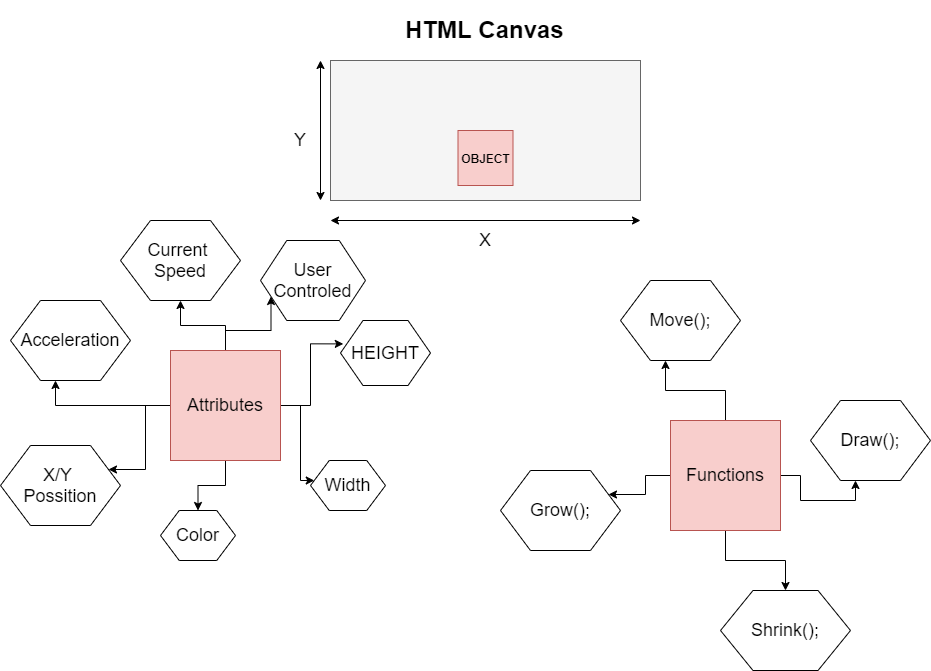

The diagram above was exported from draw.io. Its source (the exported page's mxGraphModel, read from the mxfile embedded in the PNG):
<mxGraphModel dx="2557" dy="987" grid="1" gridSize="10" guides="1" tooltips="1" connect="1" arrows="1" fold="1" page="1" pageScale="1" pageWidth="850" pageHeight="1100" math="0" shadow="0">
  <root>
    <mxCell id="0" />
    <mxCell id="1" parent="0" />
    <mxCell id="SSKMWKyuUU-SGzcEDtJc-1" value="" style="rounded=0;whiteSpace=wrap;html=1;fillColor=#f5f5f5;strokeColor=#666666;fontColor=#333333;" vertex="1" parent="1">
      <mxGeometry x="270" y="60" width="310" height="140" as="geometry" />
    </mxCell>
    <mxCell id="SSKMWKyuUU-SGzcEDtJc-6" value="&lt;b&gt;OBJECT&lt;/b&gt;" style="rounded=0;whiteSpace=wrap;html=1;strokeColor=#b85450;fillColor=#f8cecc;gradientColor=none;" vertex="1" parent="1">
      <mxGeometry x="397.5" y="130" width="55" height="55" as="geometry" />
    </mxCell>
    <mxCell id="SSKMWKyuUU-SGzcEDtJc-8" value="&lt;h1&gt;HTML Canvas&lt;/h1&gt;" style="text;html=1;strokeColor=none;fillColor=none;spacing=5;spacingTop=-20;whiteSpace=wrap;overflow=hidden;rounded=0;" vertex="1" parent="1">
      <mxGeometry x="340" y="10" width="170" height="120" as="geometry" />
    </mxCell>
    <mxCell id="SSKMWKyuUU-SGzcEDtJc-11" value="" style="endArrow=classic;startArrow=classic;html=1;fontSize=18;" edge="1" parent="1">
      <mxGeometry width="50" height="50" relative="1" as="geometry">
        <mxPoint x="270" y="220" as="sourcePoint" />
        <mxPoint x="580" y="220" as="targetPoint" />
      </mxGeometry>
    </mxCell>
    <mxCell id="SSKMWKyuUU-SGzcEDtJc-12" value="X" style="text;html=1;strokeColor=none;fillColor=none;align=center;verticalAlign=middle;whiteSpace=wrap;rounded=0;fontSize=18;" vertex="1" parent="1">
      <mxGeometry x="405" y="230" width="40" height="20" as="geometry" />
    </mxCell>
    <mxCell id="SSKMWKyuUU-SGzcEDtJc-14" value="" style="endArrow=classic;startArrow=classic;html=1;fontSize=18;" edge="1" parent="1">
      <mxGeometry width="50" height="50" relative="1" as="geometry">
        <mxPoint x="260" y="200" as="sourcePoint" />
        <mxPoint x="260" y="60" as="targetPoint" />
      </mxGeometry>
    </mxCell>
    <mxCell id="SSKMWKyuUU-SGzcEDtJc-15" value="Y" style="text;html=1;strokeColor=none;fillColor=none;align=center;verticalAlign=middle;whiteSpace=wrap;rounded=0;fontSize=18;" vertex="1" parent="1">
      <mxGeometry x="220" y="130" width="40" height="20" as="geometry" />
    </mxCell>
    <mxCell id="SSKMWKyuUU-SGzcEDtJc-22" style="edgeStyle=orthogonalEdgeStyle;rounded=0;orthogonalLoop=1;jettySize=auto;html=1;fontSize=18;" edge="1" parent="1" source="SSKMWKyuUU-SGzcEDtJc-17" target="SSKMWKyuUU-SGzcEDtJc-21">
      <mxGeometry relative="1" as="geometry" />
    </mxCell>
    <mxCell id="SSKMWKyuUU-SGzcEDtJc-25" style="edgeStyle=orthogonalEdgeStyle;rounded=0;orthogonalLoop=1;jettySize=auto;html=1;fontSize=18;" edge="1" parent="1" source="SSKMWKyuUU-SGzcEDtJc-17" target="SSKMWKyuUU-SGzcEDtJc-24">
      <mxGeometry relative="1" as="geometry">
        <Array as="points">
          <mxPoint x="240" y="405" />
          <mxPoint x="240" y="480" />
        </Array>
      </mxGeometry>
    </mxCell>
    <mxCell id="SSKMWKyuUU-SGzcEDtJc-29" style="edgeStyle=orthogonalEdgeStyle;rounded=0;orthogonalLoop=1;jettySize=auto;html=1;fontSize=18;" edge="1" parent="1" source="SSKMWKyuUU-SGzcEDtJc-17" target="SSKMWKyuUU-SGzcEDtJc-28">
      <mxGeometry relative="1" as="geometry" />
    </mxCell>
    <mxCell id="SSKMWKyuUU-SGzcEDtJc-31" style="edgeStyle=orthogonalEdgeStyle;rounded=0;orthogonalLoop=1;jettySize=auto;html=1;entryX=0.375;entryY=1;entryDx=0;entryDy=0;fontSize=18;" edge="1" parent="1" source="SSKMWKyuUU-SGzcEDtJc-17" target="SSKMWKyuUU-SGzcEDtJc-30">
      <mxGeometry relative="1" as="geometry" />
    </mxCell>
    <mxCell id="SSKMWKyuUU-SGzcEDtJc-33" style="edgeStyle=orthogonalEdgeStyle;rounded=0;orthogonalLoop=1;jettySize=auto;html=1;entryX=1;entryY=0.25;entryDx=0;entryDy=0;fontSize=18;" edge="1" parent="1" source="SSKMWKyuUU-SGzcEDtJc-17" target="SSKMWKyuUU-SGzcEDtJc-32">
      <mxGeometry relative="1" as="geometry" />
    </mxCell>
    <mxCell id="SSKMWKyuUU-SGzcEDtJc-34" style="edgeStyle=orthogonalEdgeStyle;rounded=0;orthogonalLoop=1;jettySize=auto;html=1;entryX=0.031;entryY=0.36;entryDx=0;entryDy=0;entryPerimeter=0;fontSize=18;" edge="1" parent="1" source="SSKMWKyuUU-SGzcEDtJc-17" target="SSKMWKyuUU-SGzcEDtJc-26">
      <mxGeometry relative="1" as="geometry" />
    </mxCell>
    <mxCell id="SSKMWKyuUU-SGzcEDtJc-65" style="edgeStyle=orthogonalEdgeStyle;rounded=0;orthogonalLoop=1;jettySize=auto;html=1;entryX=0;entryY=0.75;entryDx=0;entryDy=0;fontSize=18;" edge="1" parent="1" source="SSKMWKyuUU-SGzcEDtJc-17" target="SSKMWKyuUU-SGzcEDtJc-63">
      <mxGeometry relative="1" as="geometry" />
    </mxCell>
    <mxCell id="SSKMWKyuUU-SGzcEDtJc-17" value="Attributes" style="rounded=0;whiteSpace=wrap;html=1;strokeColor=#b85450;fontSize=18;fillColor=#f8cecc;" vertex="1" parent="1">
      <mxGeometry x="110" y="350" width="110" height="110" as="geometry" />
    </mxCell>
    <mxCell id="SSKMWKyuUU-SGzcEDtJc-21" value="Color" style="shape=hexagon;perimeter=hexagonPerimeter2;whiteSpace=wrap;html=1;rounded=0;strokeColor=#000000;gradientColor=none;fontSize=18;" vertex="1" parent="1">
      <mxGeometry x="100" y="510" width="75" height="50" as="geometry" />
    </mxCell>
    <mxCell id="SSKMWKyuUU-SGzcEDtJc-24" value="Width" style="shape=hexagon;perimeter=hexagonPerimeter2;whiteSpace=wrap;html=1;rounded=0;strokeColor=#000000;gradientColor=none;fontSize=18;" vertex="1" parent="1">
      <mxGeometry x="250" y="460" width="75" height="50" as="geometry" />
    </mxCell>
    <mxCell id="SSKMWKyuUU-SGzcEDtJc-26" value="HEIGHT" style="shape=hexagon;perimeter=hexagonPerimeter2;whiteSpace=wrap;html=1;rounded=0;strokeColor=#000000;gradientColor=none;fontSize=18;" vertex="1" parent="1">
      <mxGeometry x="280" y="320" width="90" height="65" as="geometry" />
    </mxCell>
    <mxCell id="SSKMWKyuUU-SGzcEDtJc-28" value="Current &lt;br&gt;Speed" style="shape=hexagon;perimeter=hexagonPerimeter2;whiteSpace=wrap;html=1;rounded=0;strokeColor=#000000;gradientColor=none;fontSize=18;" vertex="1" parent="1">
      <mxGeometry x="60" y="220" width="120" height="80" as="geometry" />
    </mxCell>
    <mxCell id="SSKMWKyuUU-SGzcEDtJc-30" value="Acceleration" style="shape=hexagon;perimeter=hexagonPerimeter2;whiteSpace=wrap;html=1;rounded=0;strokeColor=#000000;gradientColor=none;fontSize=18;" vertex="1" parent="1">
      <mxGeometry x="-50" y="300" width="120" height="80" as="geometry" />
    </mxCell>
    <mxCell id="SSKMWKyuUU-SGzcEDtJc-32" value="X/Y &lt;br&gt;Possition" style="shape=hexagon;perimeter=hexagonPerimeter2;whiteSpace=wrap;html=1;rounded=0;strokeColor=#000000;gradientColor=none;fontSize=18;" vertex="1" parent="1">
      <mxGeometry x="-60" y="445" width="120" height="80" as="geometry" />
    </mxCell>
    <mxCell id="SSKMWKyuUU-SGzcEDtJc-48" style="edgeStyle=orthogonalEdgeStyle;rounded=0;orthogonalLoop=1;jettySize=auto;html=1;fontSize=18;" edge="1" parent="1" source="SSKMWKyuUU-SGzcEDtJc-54" target="SSKMWKyuUU-SGzcEDtJc-55">
      <mxGeometry relative="1" as="geometry" />
    </mxCell>
    <mxCell id="SSKMWKyuUU-SGzcEDtJc-51" style="edgeStyle=orthogonalEdgeStyle;rounded=0;orthogonalLoop=1;jettySize=auto;html=1;entryX=0.375;entryY=1;entryDx=0;entryDy=0;fontSize=18;" edge="1" parent="1" source="SSKMWKyuUU-SGzcEDtJc-54" target="SSKMWKyuUU-SGzcEDtJc-59">
      <mxGeometry relative="1" as="geometry" />
    </mxCell>
    <mxCell id="SSKMWKyuUU-SGzcEDtJc-52" style="edgeStyle=orthogonalEdgeStyle;rounded=0;orthogonalLoop=1;jettySize=auto;html=1;entryX=1;entryY=0.25;entryDx=0;entryDy=0;fontSize=18;" edge="1" parent="1" source="SSKMWKyuUU-SGzcEDtJc-54" target="SSKMWKyuUU-SGzcEDtJc-60">
      <mxGeometry relative="1" as="geometry" />
    </mxCell>
    <mxCell id="SSKMWKyuUU-SGzcEDtJc-61" style="edgeStyle=orthogonalEdgeStyle;rounded=0;orthogonalLoop=1;jettySize=auto;html=1;entryX=0.375;entryY=1;entryDx=0;entryDy=0;fontSize=18;" edge="1" parent="1" source="SSKMWKyuUU-SGzcEDtJc-54" target="SSKMWKyuUU-SGzcEDtJc-58">
      <mxGeometry relative="1" as="geometry" />
    </mxCell>
    <mxCell id="SSKMWKyuUU-SGzcEDtJc-54" value="Functions" style="rounded=0;whiteSpace=wrap;html=1;strokeColor=#b85450;fontSize=18;fillColor=#f8cecc;" vertex="1" parent="1">
      <mxGeometry x="610" y="420" width="110" height="110" as="geometry" />
    </mxCell>
    <mxCell id="SSKMWKyuUU-SGzcEDtJc-55" value="Shrink();" style="shape=hexagon;perimeter=hexagonPerimeter2;whiteSpace=wrap;html=1;rounded=0;strokeColor=#000000;gradientColor=none;fontSize=18;" vertex="1" parent="1">
      <mxGeometry x="660" y="590" width="130" height="80" as="geometry" />
    </mxCell>
    <mxCell id="SSKMWKyuUU-SGzcEDtJc-58" value="Draw();" style="shape=hexagon;perimeter=hexagonPerimeter2;whiteSpace=wrap;html=1;rounded=0;strokeColor=#000000;gradientColor=none;fontSize=18;" vertex="1" parent="1">
      <mxGeometry x="750" y="400" width="120" height="80" as="geometry" />
    </mxCell>
    <mxCell id="SSKMWKyuUU-SGzcEDtJc-59" value="Move();" style="shape=hexagon;perimeter=hexagonPerimeter2;whiteSpace=wrap;html=1;rounded=0;strokeColor=#000000;gradientColor=none;fontSize=18;" vertex="1" parent="1">
      <mxGeometry x="560" y="280" width="120" height="80" as="geometry" />
    </mxCell>
    <mxCell id="SSKMWKyuUU-SGzcEDtJc-60" value="Grow();" style="shape=hexagon;perimeter=hexagonPerimeter2;whiteSpace=wrap;html=1;rounded=0;strokeColor=#000000;gradientColor=none;fontSize=18;" vertex="1" parent="1">
      <mxGeometry x="440" y="470" width="120" height="80" as="geometry" />
    </mxCell>
    <mxCell id="SSKMWKyuUU-SGzcEDtJc-63" value="User Controled" style="shape=hexagon;perimeter=hexagonPerimeter2;whiteSpace=wrap;html=1;rounded=0;strokeColor=#000000;gradientColor=none;fontSize=18;" vertex="1" parent="1">
      <mxGeometry x="200" y="240" width="105" height="80" as="geometry" />
    </mxCell>
  </root>
</mxGraphModel>